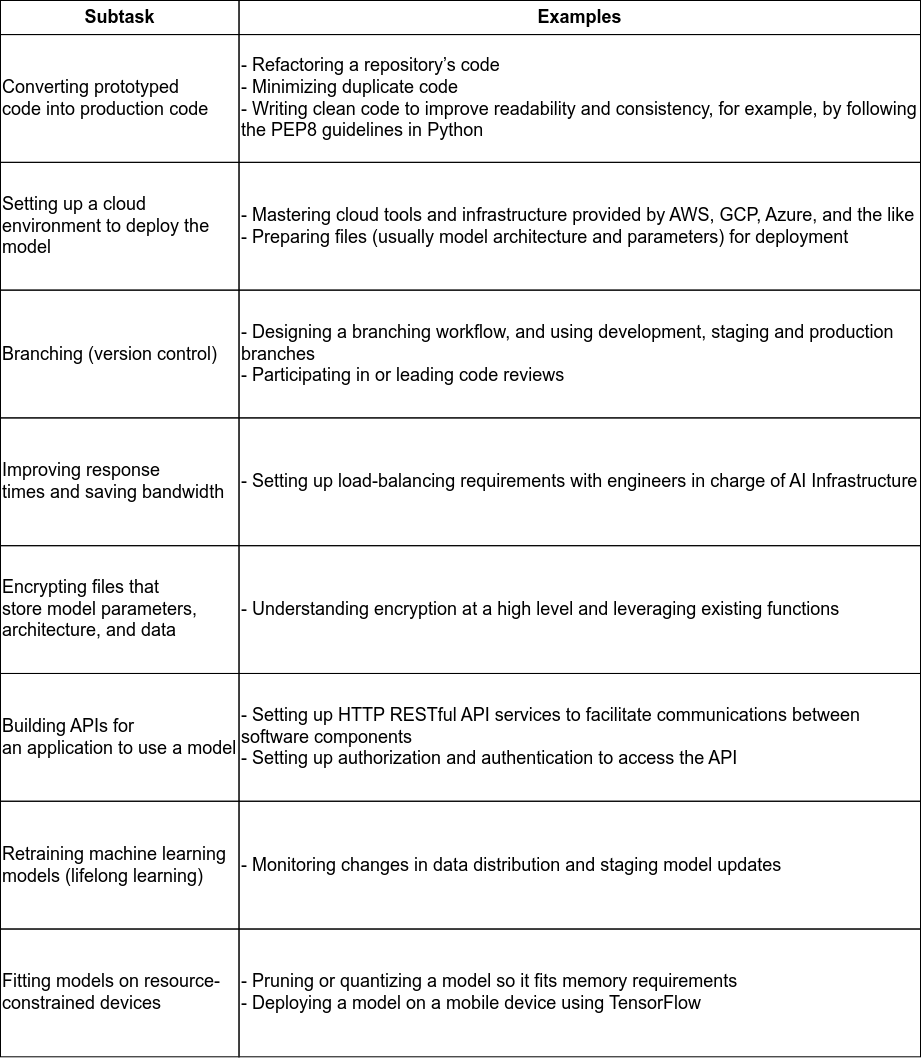

The diagram above was exported from draw.io. Its source (the exported page's mxGraphModel, read from the mxfile embedded in the PNG):
<mxGraphModel dx="1727" dy="1045" grid="1" gridSize="10" guides="1" tooltips="1" connect="1" arrows="1" fold="1" page="1" pageScale="1" pageWidth="850" pageHeight="1100" math="0" shadow="0">
  <root>
    <mxCell id="0" />
    <mxCell id="1" parent="0" />
    <mxCell id="zm0UKDAqQ9wjlspgIrkK-1" value="" style="group;fontSize=18;aspect=fixed;" vertex="1" connectable="0" parent="1">
      <mxGeometry x="40" y="40" width="920" height="1056.3" as="geometry" />
    </mxCell>
    <mxCell id="aBjL4fD74fwdj84dnfeD-1" value="&lt;font style=&quot;font-size: 18px;&quot;&gt;Subtask&lt;/font&gt;" style="rounded=0;whiteSpace=wrap;html=1;fillColor=none;fontSize=18;fontStyle=1" parent="zm0UKDAqQ9wjlspgIrkK-1" vertex="1">
      <mxGeometry width="238.51851851851853" height="34.07419354838709" as="geometry" />
    </mxCell>
    <mxCell id="aBjL4fD74fwdj84dnfeD-2" value="&lt;font style=&quot;font-size: 18px;&quot;&gt;Examples&lt;/font&gt;" style="rounded=0;whiteSpace=wrap;html=1;fillColor=none;fontSize=18;fontStyle=1" parent="zm0UKDAqQ9wjlspgIrkK-1" vertex="1">
      <mxGeometry x="238.51851851851853" width="681.4814814814815" height="34.07419354838709" as="geometry" />
    </mxCell>
    <mxCell id="aBjL4fD74fwdj84dnfeD-3" value="&lt;div style=&quot;font-size: 18px;&quot;&gt;&lt;div style=&quot;font-size: 18px;&quot;&gt;Converting prototyped code&amp;nbsp;&lt;span style=&quot;background-color: initial; font-size: 18px;&quot;&gt;into production code&lt;/span&gt;&lt;/div&gt;&lt;/div&gt;" style="rounded=0;whiteSpace=wrap;html=1;align=left;fontSize=18;fillColor=none;" parent="zm0UKDAqQ9wjlspgIrkK-1" vertex="1">
      <mxGeometry y="34.07419354838709" width="238.51851851851853" height="127.7782258064516" as="geometry" />
    </mxCell>
    <mxCell id="aBjL4fD74fwdj84dnfeD-4" value="- Refactoring a repository’s code&lt;br style=&quot;font-size: 18px;&quot;&gt;- Minimizing duplicate code&lt;br style=&quot;font-size: 18px;&quot;&gt;&lt;div style=&quot;font-size: 18px;&quot;&gt;- Writing clean code to improve readability and consistency, for example,&amp;nbsp;&lt;span style=&quot;background-color: initial; font-size: 18px;&quot;&gt;by following the PEP8 guidelines in Python&lt;/span&gt;&lt;/div&gt;" style="rounded=0;whiteSpace=wrap;html=1;align=left;fontSize=18;fillColor=none;" parent="zm0UKDAqQ9wjlspgIrkK-1" vertex="1">
      <mxGeometry x="238.51851851851853" y="34.07419354838709" width="681.4814814814815" height="127.7782258064516" as="geometry" />
    </mxCell>
    <mxCell id="aBjL4fD74fwdj84dnfeD-5" value="&lt;div style=&quot;font-size: 18px;&quot;&gt;&lt;div style=&quot;font-size: 18px;&quot;&gt;Setting up a cloud environ&lt;span style=&quot;background-color: initial; font-size: 18px;&quot;&gt;ment to deploy the model&lt;/span&gt;&lt;/div&gt;&lt;/div&gt;" style="rounded=0;html=1;fontSize=18;align=left;labelBackgroundColor=none;fillColor=none;whiteSpace=wrap;" parent="zm0UKDAqQ9wjlspgIrkK-1" vertex="1">
      <mxGeometry y="161.8524193548387" width="238.51851851851853" height="127.7782258064516" as="geometry" />
    </mxCell>
    <mxCell id="aBjL4fD74fwdj84dnfeD-6" value="&lt;div style=&quot;font-size: 18px;&quot;&gt;- Mastering cloud tools and infrastructure provided by AWS, GCP, Azure,&amp;nbsp;&lt;span style=&quot;background-color: initial; font-size: 18px;&quot;&gt;and the like&lt;/span&gt;&lt;/div&gt;&lt;div style=&quot;font-size: 18px;&quot;&gt;- Preparing files (usually model architecture and parameters) for deployment&lt;/div&gt;" style="rounded=0;html=1;fontSize=18;align=left;labelBackgroundColor=none;fillColor=none;whiteSpace=wrap;" parent="zm0UKDAqQ9wjlspgIrkK-1" vertex="1">
      <mxGeometry x="238.51851851851853" y="161.8524193548387" width="681.4814814814815" height="127.7782258064516" as="geometry" />
    </mxCell>
    <mxCell id="aBjL4fD74fwdj84dnfeD-7" value="Branching (version control)" style="rounded=0;html=1;fontSize=18;align=left;labelBackgroundColor=none;fillColor=none;whiteSpace=wrap;" parent="zm0UKDAqQ9wjlspgIrkK-1" vertex="1">
      <mxGeometry y="289.6306451612903" width="238.51851851851853" height="127.7782258064516" as="geometry" />
    </mxCell>
    <mxCell id="aBjL4fD74fwdj84dnfeD-8" value="&lt;div style=&quot;font-size: 18px;&quot;&gt;- Designing a branching workflow, and using development, staging and&amp;nbsp;&lt;span style=&quot;background-color: initial; font-size: 18px;&quot;&gt;production branches&lt;/span&gt;&lt;/div&gt;&lt;div style=&quot;font-size: 18px;&quot;&gt;- Participating in or leading code reviews&lt;/div&gt;" style="rounded=0;html=1;fontSize=18;align=left;labelBackgroundColor=none;fillColor=none;whiteSpace=wrap;" parent="zm0UKDAqQ9wjlspgIrkK-1" vertex="1">
      <mxGeometry x="238.51851851851853" y="289.6306451612903" width="681.4814814814815" height="127.7782258064516" as="geometry" />
    </mxCell>
    <mxCell id="aBjL4fD74fwdj84dnfeD-9" value="&lt;div style=&quot;font-size: 18px;&quot;&gt;Improving response times&amp;nbsp;&lt;span style=&quot;background-color: initial; font-size: 18px;&quot;&gt;and saving bandwidth&lt;/span&gt;&lt;/div&gt;" style="rounded=0;html=1;fontSize=18;align=left;labelBackgroundColor=none;fillColor=none;whiteSpace=wrap;" parent="zm0UKDAqQ9wjlspgIrkK-1" vertex="1">
      <mxGeometry y="417.4088709677419" width="238.51851851851853" height="127.7782258064516" as="geometry" />
    </mxCell>
    <mxCell id="aBjL4fD74fwdj84dnfeD-10" value="&lt;div style=&quot;font-size: 18px;&quot;&gt;- Setting up load-balancing requirements with engineers in charge of AI&amp;nbsp;&lt;span style=&quot;background-color: initial; font-size: 18px;&quot;&gt;Infrastructure&lt;/span&gt;&lt;/div&gt;" style="rounded=0;html=1;fontSize=18;align=left;labelBackgroundColor=none;fillColor=none;whiteSpace=wrap;" parent="zm0UKDAqQ9wjlspgIrkK-1" vertex="1">
      <mxGeometry x="238.51851851851853" y="417.4088709677419" width="681.4814814814815" height="127.7782258064516" as="geometry" />
    </mxCell>
    <mxCell id="aBjL4fD74fwdj84dnfeD-11" value="&lt;div style=&quot;font-size: 18px;&quot;&gt;Encrypting files that store&amp;nbsp;&lt;span style=&quot;background-color: initial; font-size: 18px;&quot;&gt;model parameters, architec&lt;/span&gt;&lt;span style=&quot;background-color: initial; font-size: 18px;&quot;&gt;ture, and data&lt;/span&gt;&lt;/div&gt;" style="rounded=0;html=1;fontSize=18;align=left;labelBackgroundColor=none;fillColor=none;whiteSpace=wrap;" parent="zm0UKDAqQ9wjlspgIrkK-1" vertex="1">
      <mxGeometry y="545.1870967741935" width="238.51851851851853" height="127.7782258064516" as="geometry" />
    </mxCell>
    <mxCell id="aBjL4fD74fwdj84dnfeD-12" value="- Understanding encryption at a high level and leveraging existing functions" style="rounded=0;html=1;fontSize=18;align=left;labelBackgroundColor=none;fillColor=none;whiteSpace=wrap;" parent="zm0UKDAqQ9wjlspgIrkK-1" vertex="1">
      <mxGeometry x="238.51851851851853" y="545.1870967741935" width="681.4814814814815" height="127.7782258064516" as="geometry" />
    </mxCell>
    <mxCell id="aBjL4fD74fwdj84dnfeD-13" value="&lt;div style=&quot;font-size: 18px;&quot;&gt;Building APIs for an&amp;nbsp;&lt;span style=&quot;background-color: initial; font-size: 18px;&quot;&gt;application to use a model&lt;/span&gt;&lt;/div&gt;" style="rounded=0;html=1;fontSize=18;align=left;labelBackgroundColor=none;fillColor=none;whiteSpace=wrap;" parent="zm0UKDAqQ9wjlspgIrkK-1" vertex="1">
      <mxGeometry y="672.9653225806451" width="238.51851851851853" height="127.7782258064516" as="geometry" />
    </mxCell>
    <mxCell id="aBjL4fD74fwdj84dnfeD-14" value="&lt;div style=&quot;font-size: 18px;&quot;&gt;- Setting up HTTP RESTful API services to facilitate communications&amp;nbsp;&lt;span style=&quot;background-color: initial; font-size: 18px;&quot;&gt;between software components&lt;/span&gt;&lt;/div&gt;&lt;div style=&quot;font-size: 18px;&quot;&gt;- Setting up authorization and authentication to access the API&lt;/div&gt;" style="rounded=0;html=1;fontSize=18;align=left;labelBackgroundColor=none;fillColor=none;whiteSpace=wrap;" parent="zm0UKDAqQ9wjlspgIrkK-1" vertex="1">
      <mxGeometry x="238.51851851851853" y="672.9653225806451" width="681.4814814814815" height="127.7782258064516" as="geometry" />
    </mxCell>
    <mxCell id="aBjL4fD74fwdj84dnfeD-15" value="&lt;div style=&quot;font-size: 18px;&quot;&gt;Retraining&amp;nbsp;&lt;span style=&quot;background-color: initial; font-size: 18px;&quot;&gt;machine learning models&amp;nbsp;&lt;/span&gt;&lt;span style=&quot;background-color: initial; font-size: 18px;&quot;&gt;(lifelong learning)&lt;/span&gt;&lt;/div&gt;" style="rounded=0;html=1;fontSize=18;align=left;labelBackgroundColor=none;fillColor=none;whiteSpace=wrap;" parent="zm0UKDAqQ9wjlspgIrkK-1" vertex="1">
      <mxGeometry y="800.7435483870968" width="238.51851851851853" height="127.7782258064516" as="geometry" />
    </mxCell>
    <mxCell id="aBjL4fD74fwdj84dnfeD-16" value="- Monitoring changes in data distribution and staging model updates" style="rounded=0;html=1;fontSize=18;align=left;labelBackgroundColor=none;fillColor=none;whiteSpace=wrap;" parent="zm0UKDAqQ9wjlspgIrkK-1" vertex="1">
      <mxGeometry x="238.51851851851853" y="800.7435483870968" width="681.4814814814815" height="127.7782258064516" as="geometry" />
    </mxCell>
    <mxCell id="aBjL4fD74fwdj84dnfeD-17" value="&lt;div style=&quot;font-size: 18px;&quot;&gt;Fitting models&amp;nbsp;&lt;span style=&quot;background-color: initial; font-size: 18px;&quot;&gt;on resource-&lt;/span&gt;&lt;span style=&quot;background-color: initial; font-size: 18px;&quot;&gt;constrained devices&lt;/span&gt;&lt;/div&gt;" style="rounded=0;html=1;fontSize=18;align=left;labelBackgroundColor=none;fillColor=none;whiteSpace=wrap;" parent="zm0UKDAqQ9wjlspgIrkK-1" vertex="1">
      <mxGeometry y="928.5217741935484" width="238.51851851851853" height="127.7782258064516" as="geometry" />
    </mxCell>
    <mxCell id="aBjL4fD74fwdj84dnfeD-18" value="&lt;div style=&quot;font-size: 18px;&quot;&gt;- Pruning or quantizing a model so it fits memory requirements&lt;/div&gt;&lt;div style=&quot;font-size: 18px;&quot;&gt;- Deploying a model on a mobile device using TensorFlow&lt;/div&gt;" style="rounded=0;html=1;fontSize=18;align=left;labelBackgroundColor=none;fillColor=none;whiteSpace=wrap;" parent="zm0UKDAqQ9wjlspgIrkK-1" vertex="1">
      <mxGeometry x="238.51851851851853" y="928.5217741935484" width="681.4814814814815" height="127.7782258064516" as="geometry" />
    </mxCell>
  </root>
</mxGraphModel>